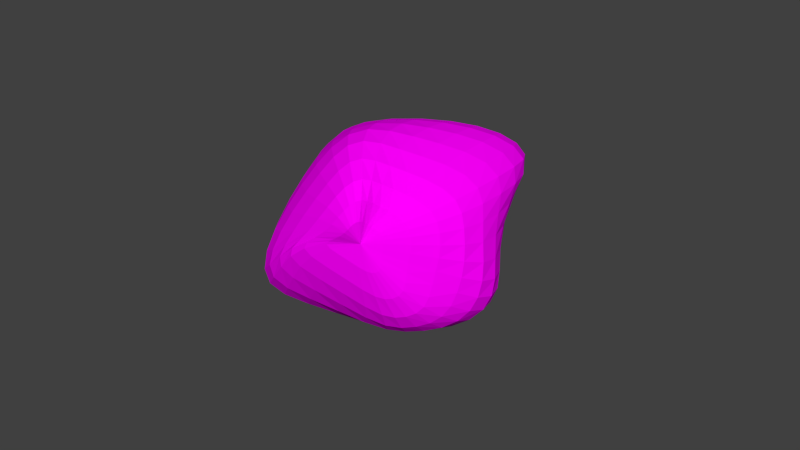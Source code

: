 # Source: rock_1.blend  (saved by Blender 2.66.1; exported with 4.5.12 LTS)
import bpy
from mathutils import Matrix  # noqa: F401  (used for matrix-valued properties, if any)

bpy.ops.wm.read_factory_settings(use_empty=True)
scene = bpy.context.scene
scene.name = 'Scene'

# ---- collections
col_collection_1 = bpy.data.collections.new('Collection 1'); scene.collection.children.link(col_collection_1)

# ---- images (referenced by path relative to the original .blend; pixels are not part of the script)
import os
ASSET_DIR = os.environ.get("B2B_ASSET_DIR", "")  # directory of the original .blend (textures are referenced by path, not embedded)
HERE = os.path.dirname(os.path.abspath(__file__))  # packed textures are extracted next to this script under _unpacked/

def load_image(name, relpath, width, height, colorspace="sRGB"):
    """Load a texture the original file referenced (path relative to the .blend, or extracted next to this script)."""
    p = next((c for c in (os.path.join(HERE, relpath), os.path.join(ASSET_DIR, relpath)) if relpath and os.path.exists(c)), "")
    if p:
        img = bpy.data.images.load(p, check_existing=True)
        img.name = name
    else:  # same state as the original file: an image datablock whose file is absent (Cycles renders it pink)
        img = bpy.data.images.new(name, width, height)
        img.source = "FILE"
        img.filepath = "//" + (relpath or name)
    img.colorspace_settings.name = colorspace
    return img
img_wallrock1_jpg = load_image('wallrock1.jpg', 'wallrock1.jpg', 1024, 1024, 'sRGB')

# ---- materials (node trees are filled in below, after node groups)
mat_material_001 = bpy.data.materials.new('Material.001')
mat_material_001.alpha_threshold = 0.0
mat_material_001.roughness = 0.5
mat_material_001.line_color = (0.0, 0.0, 0.0, 1.0)

# ---- material node trees
mat_material_001.use_nodes = True; mat_material_001.node_tree.nodes.clear()
_N = mat_material_001.node_tree.nodes; _L = mat_material_001.node_tree.links
n0 = _N.new('ShaderNodeOutputMaterial'); n0.name = 'Material Output'; n0.location = (300, 300)
n0.width = 120
n1 = _N.new('ShaderNodeBsdfDiffuse'); n1.name = 'Diffuse BSDF'; n1.location = (10, 300)
n2 = _N.new('ShaderNodeTexImage'); n2.name = 'Image Texture'; n2.location = (-190, 300)
n2.width = 150
n2.image = img_wallrock1_jpg
_L.new(n1.outputs[0], n0.inputs[0])
_L.new(n2.outputs[0], n1.inputs[0])
n0.is_active_output = True

# ---- world
world_world = bpy.data.worlds.new('World'); scene.world = world_world
world_world.color = (0.05088, 0.05088, 0.05088)
world_world.use_sun_shadow = False
world_world.sun_shadow_jitter_overblur = 0.0
world_world.cycles.sampling_method = 'MANUAL'
world_world.cycles.sample_map_resolution = 256

# ---- meshes
me_sphere = bpy.data.meshes.new('Sphere')
me_sphere.from_pydata([(-0.2174, 0.07964, 1.075), (-0.3712, 0.1433, 1.071), (-0.5232, 0.1589, 0.976), (-0.6768, 0.1344, 0.8101), (-0.8111, 0.09099, 0.6058), (-0.9026, 0.04233, 0.3854), (-0.9521, 0.001911, 0.1609), (-0.9813, -0.01502, -0.05843), (-1.001, -0.005313, -0.2659), (-0.9951, 0.01869, -0.4622), (-0.9463, 0.03799, -0.6555), (-0.8496, 0.039, -0.8475), (-0.7078, 0.02237, -1.023), (-0.5322, -0.0001302, -1.16), (-0.3454, -0.01697, -1.248), (-0.2155, 0.1089, 1.068), (-0.3694, 0.2026, 1.057), (-0.5253, 0.2508, 0.9553), (-0.6859, 0.2634, 0.786), (-0.8246, 0.2595, 0.584), (-0.9101, 0.2447, 0.3692), (-0.9423, 0.2265, 0.1484), (-0.9496, 0.2178, -0.07071), (-0.9485, 0.2198, -0.2767), (-0.9256, 0.2238, -0.4664), (-0.8634, 0.2177, -0.6434), (-0.7604, 0.1892, -0.8044), (-0.6233, 0.1382, -0.9441), (-0.465, 0.0786, -1.067), (-0.3076, 0.02316, -1.184), (-0.2065, 0.1298, 1.054), (-0.3513, 0.2479, 1.033), (-0.4982, 0.3246, 0.9288), (-0.6499, 0.3692, 0.7613), (-0.7783, 0.401, 0.563), (-0.8501, 0.4244, 0.3498), (-0.8635, 0.4419, 0.1251), (-0.8488, 0.456, -0.1003), (-0.8277, 0.459, -0.3089), (-0.791, 0.4465, -0.4955), (-0.724, 0.4152, -0.6619), (-0.6297, 0.3533, -0.7999), (-0.5157, 0.2607, -0.9104), (-0.3905, 0.1581, -1.018), (-0.2699, 0.06204, -1.148), (-0.1907, 0.1394, 1.03), (-0.3175, 0.2747, 0.9967), (-0.4426, 0.3767, 0.8924), (-0.5691, 0.4511, 0.732), (-0.6733, 0.5165, 0.5385), (-0.726, 0.5797, 0.3221), (-0.7248, 0.6391, 0.08704), (-0.6965, 0.6838, -0.1496), (-0.664, 0.6953, -0.3634), (-0.6221, 0.6719, -0.5489), (-0.5602, 0.6178, -0.7081), (-0.4853, 0.521, -0.829), (-0.4046, 0.3835, -0.9157), (-0.3188, 0.2351, -1.007), (-0.2357, 0.09856, -1.136), (-0.1689, 0.1423, 1.001), (-0.2708, 0.2912, 0.9529), (-0.3661, 0.419, 0.8495), (-0.459, 0.5254, 0.6972), (-0.5319, 0.6252, 0.5064), (-0.5636, 0.7257, 0.2836), (-0.5528, 0.8205, 0.03794), (-0.5206, 0.8891, -0.2069), (-0.4867, 0.907, -0.4237), (-0.4486, 0.8743, -0.6072), (-0.3997, 0.7988, -0.7592), (-0.3494, 0.6688, -0.8657), (-0.3029, 0.4903, -0.9339), (-0.254, 0.3015, -1.011), (-0.205, 0.1299, -1.135), (-0.1404, 0.1482, 0.9776), (-0.2112, 0.3139, 0.9167), (-0.2717, 0.4708, 0.8127), (-0.3282, 0.6119, 0.6628), (-0.3685, 0.7459, 0.4677), (-0.3795, 0.8766, 0.2344), (-0.3624, 0.9921, -0.01886), (-0.3329, 1.069, -0.2649), (-0.3052, 1.084, -0.4792), (-0.2782, 1.039, -0.6578), (-0.2489, 0.941, -0.8002), (-0.2264, 0.7806, -0.893), (-0.2116, 0.5695, -0.9478), (-0.1944, 0.3513, -1.016), (-0.1757, 0.1538, -1.136), (-0.105, 0.1615, 0.9642), (-0.1382, 0.3491, 0.8957), (-0.1598, 0.5365, 0.7893), (-0.1795, 0.7097, 0.6356), (-0.1899, 0.8716, 0.4299), (-0.1826, 1.021, 0.1838), (-0.1616, 1.143, -0.07472), (-0.1384, 1.214, -0.3174), (-0.1221, 1.219, -0.5261), (-0.1124, 1.158, -0.6976), (-0.109, 1.037, -0.8288), (-0.1171, 0.8504, -0.9095), (-0.1309, 0.6176, -0.956), (-0.1397, 0.3825, -1.02), (-0.1475, 0.1696, -1.137), (-0.06527, 0.1773, 0.9589), (-0.05744, 0.386, 0.8871), (-0.03906, 0.5979, 0.7787), (-0.02503, 0.792, 0.6208), (-0.01092, 0.9671, 0.4064), (0.009843, 1.122, 0.1512), (0.03243, 1.24, -0.1106), (0.04714, 1.302, -0.3512), (0.04774, 1.295, -0.5573), (0.0342, 1.22, -0.7243), (0.006812, 1.079, -0.8475), (-0.03204, 0.8745, -0.9213), (-0.06883, 0.6333, -0.9652), (-0.09541, 0.3947, -1.027), (-0.1232, 0.1769, -1.142), (-0.02572, 0.1869, 0.9575), (0.02169, 0.4075, 0.885), (0.07641, 0.6304, 0.7769), (0.1185, 0.8282, 0.6198), (0.1501, 0.9985, 0.4062), (0.1787, 1.145, 0.1513), (0.1998, 1.255, -0.1115), (0.2031, 1.311, -0.3563), (0.1828, 1.298, -0.5685), (0.1408, 1.213, -0.7394), (0.0819, 1.061, -0.8634), (0.01752, 0.854, -0.9396), (-0.03301, 0.6197, -0.9868), (-0.06731, 0.3898, -1.047), (-0.1064, 0.1763, -1.153), (0.01099, 0.1862, 0.9574), (0.09406, 0.4061, 0.8856), (0.1804, 0.625, 0.7805), (0.246, 0.8106, 0.6307), (0.2905, 0.9607, 0.429), (0.3211, 1.087, 0.1856), (0.3343, 1.184, -0.07436), (0.3201, 1.234, -0.3283), (0.2739, 1.22, -0.5564), (0.2026, 1.135, -0.7423), (0.1186, 0.9878, -0.879), (0.0395, 0.7949, -0.9676), (-0.01554, 0.5817, -1.024), (-0.05158, 0.3701, -1.081), (-0.09646, 0.1683, -1.174), (0.04459, 0.1756, 0.9576), (0.1602, 0.3842, 0.8871), (0.2769, 0.589, 0.7864), (0.3677, 0.7551, 0.6476), (0.427, 0.8789, 0.4647), (0.4567, 0.9761, 0.2416), (0.4547, 1.05, -0.008155), (0.4169, 1.089, -0.2678), (0.3443, 1.074, -0.5138), (0.2501, 0.9968, -0.7221), (0.1522, 0.8682, -0.8809), (0.06791, 0.704, -0.9901), (0.009512, 0.5217, -1.061), (-0.03317, 0.3352, -1.12), (-0.08727, 0.1522, -1.199), (0.0754, 0.1562, 0.9578), (0.2217, 0.345, 0.8883), (0.3701, 0.5311, 0.7912), (0.4933, 0.6799, 0.6622), (0.5767, 0.7836, 0.4973), (0.6103, 0.8541, 0.2969), (0.5927, 0.9001, 0.06514), (0.5328, 0.9189, -0.1889), (0.4411, 0.8975, -0.4443), (0.3344, 0.8305, -0.6734), (0.2306, 0.7262, -0.8574), (0.1406, 0.5948, -0.9901), (0.06868, 0.4454, -1.079), (0.004582, 0.2871, -1.146), (-0.07065, 0.1287, -1.218), (0.1046, 0.1287, 0.9579), (0.2797, 0.2902, 0.8888), (0.4588, 0.4537, 0.7937), (0.6174, 0.5896, 0.6703), (0.733, 0.6855, 0.5173), (0.7799, 0.7425, 0.3347), (0.7561, 0.7679, 0.1224), (0.6847, 0.7673, -0.1172), (0.5861, 0.7372, -0.3707), (0.4764, 0.6765, -0.6122), (0.3687, 0.5923, -0.8157), (0.2667, 0.4878, -0.966), (0.1687, 0.3657, -1.068), (0.06898, 0.2339, -1.146), (-0.04097, 0.102, -1.221), (0.1364, 0.09626, 0.9579), (0.3396, 0.2249, 0.889), (0.5432, 0.3609, 0.7944), (0.7284, 0.4832, 0.6733), (0.8719, 0.5781, 0.5258), (0.9371, 0.6356, 0.353), (0.9192, 0.6566, 0.1544), (0.8508, 0.649, -0.07147), (0.7575, 0.6149, -0.318), (0.6516, 0.5577, -0.563), (0.5404, 0.4858, -0.775), (0.4222, 0.3985, -0.9305), (0.293, 0.295, -1.035), (0.1525, 0.1842, -1.118), (2.562e-05, 0.07639, -1.205), (0.1751, 0.06405, 0.9579), (0.4084, 0.1591, 0.889), (0.6285, 0.2641, 0.7946), (0.8233, 0.3668, 0.674), (0.9786, 0.4564, 0.5281), (1.057, 0.5172, 0.3584), (1.051, 0.5449, 0.1647), (0.9959, 0.5446, -0.05524), (0.916, 0.5159, -0.2973), (0.8174, 0.4637, -0.5409), (0.7032, 0.3994, -0.7514), (0.5689, 0.3221, -0.9012), (0.4111, 0.231, -0.9983), (0.234, 0.1374, -1.082), (0.04154, 0.05175, -1.183), (0.2155, 0.03382, 0.9579), (0.4782, 0.09678, 0.889), (0.7077, 0.1693, 0.7946), (0.8969, 0.2449, 0.674), (1.046, 0.3179, 0.5278), (1.126, 0.3736, 0.3573), (1.13, 0.4075, 0.1614), (1.091, 0.4211, -0.06132), (1.027, 0.4063, -0.3049), (0.9364, 0.3637, -0.5469), (0.8189, 0.3071, -0.7528), (0.6702, 0.2387, -0.8956), (0.4897, 0.1599, -0.9865), (0.2866, 0.08486, -1.069), (0.06798, 0.02385, -1.174), (0.2447, 0.003378, 0.9579), (0.5276, 0.03465, 0.889), (0.7593, 0.07391, 0.7946), (0.9349, 0.1173, 0.6738), (1.068, 0.1639, 0.527), (1.141, 0.2039, 0.3546), (1.151, 0.237, 0.1549), (1.125, 0.263, -0.0731), (1.075, 0.2645, -0.3207), (0.9903, 0.2356, -0.5644), (0.8694, 0.1908, -0.7724), (0.7084, 0.1351, -0.921), (0.5113, 0.07309, -1.02), (0.2946, 0.02139, -1.104), (0.06924, -0.009758, -1.198), (0.2557, -0.02869, 0.9579), (0.5448, -0.02992, 0.889), (0.7715, -0.02442, 0.7946), (0.9304, -0.0153, 0.6738), (1.044, 0.0001947, 0.527), (1.106, 0.01863, 0.3547), (1.116, 0.0442, 0.1553), (1.1, 0.07559, -0.07205), (1.058, 0.08946, -0.32), (0.9789, 0.07569, -0.5691), (0.8568, 0.04833, -0.7928), (0.6876, 0.01246, -0.9686), (0.4798, -0.02683, -1.096), (0.2596, -0.05065, -1.19), (0.04568, -0.04784, -1.256), (0.2507, -0.06141, 0.9579), (0.534, -0.09531, 0.889), (0.7505, -0.1233, 0.7946), (0.8918, -0.1486, 0.674), (0.9843, -0.1651, 0.5279), (1.031, -0.17, 0.3579), (1.038, -0.1563, 0.1638), (1.024, -0.1268, -0.05574), (0.9871, -0.1062, -0.2983), (0.9137, -0.1042, -0.553), (0.796, -0.1086, -0.7995), (0.6266, -0.1182, -1.014), (0.4159, -0.1301, -1.182), (0.2003, -0.124, -1.292), (0.008311, -0.08647, -1.328), (0.2324, -0.09332, 0.9579), (0.5005, -0.1585, 0.889), (0.7044, -0.2177, 0.7946), (0.8303, -0.2752, 0.6742), (0.9024, -0.3224, 0.5288), (0.9312, -0.3517, 0.3611), (0.9273, -0.3541, 0.173), (0.9091, -0.3324, -0.03694), (0.8741, -0.3079, -0.2708), (0.8092, -0.2885, -0.5257), (0.7036, -0.2657, -0.786), (0.545, -0.2449, -1.027), (0.3429, -0.2267, -1.229), (0.1392, -0.1907, -1.359), (-0.02844, -0.1212, -1.378), (0.1965, -0.1249, 0.9579), (0.4359, -0.2199, 0.889), (0.6222, -0.307, 0.7946), (0.7357, -0.3923, 0.6741), (0.793, -0.4682, 0.5289), (0.8057, -0.5243, 0.3623), (0.7884, -0.5492, 0.1777), (0.7612, -0.5404, -0.02499), (0.7254, -0.5121, -0.2496), (0.6703, -0.4718, -0.4973), (0.5825, -0.4185, -0.7568), (0.445, -0.3642, -1.007), (0.2642, -0.3137, -1.227), (0.08179, -0.2481, -1.376), (-0.06018, -0.1502, -1.397), (0.1338, -0.1599, 0.9579), (0.3218, -0.286, 0.889), (0.4771, -0.3997, 0.7944), (0.5769, -0.5105, 0.6737), (0.6272, -0.6141, 0.5281), (0.6346, -0.6997, 0.3615), (0.6121, -0.751, 0.1782), (0.5802, -0.7558, -0.01981), (0.5451, -0.7194, -0.2355), (0.4996, -0.6532, -0.472), (0.4296, -0.5665, -0.7231), (0.3178, -0.4768, -0.9737), (0.1682, -0.3921, -1.205), (0.01776, -0.297, -1.37), (-0.0926, -0.1737, -1.399), (-0.1578, -0.02128, -1.284), (0.0442, -0.202, 0.9579), (0.1588, -0.3637, 0.8889), (0.2693, -0.5058, 0.7941), (0.3528, -0.643, 0.6727), (0.4047, -0.775, 0.5261), (0.4212, -0.8889, 0.3588), (0.4079, -0.9618, 0.1761), (0.3816, -0.9715, -0.01833), (0.3512, -0.918, -0.2257), (0.3137, -0.8203, -0.4509), (0.2574, -0.6987, -0.6941), (0.1695, -0.5746, -0.9464), (0.05449, -0.4579, -1.187), (-0.057, -0.3361, -1.363), (-0.1293, -0.1919, -1.398), (-0.05673, -0.2492, 0.9582), (-0.02272, -0.449, 0.8891), (0.04051, -0.6203, 0.7937), (0.1094, -0.785, 0.6711), (0.1683, -0.9447, 0.5233), (0.2011, -1.08, 0.3551), (0.2045, -1.162, 0.1728), (0.1897, -1.165, -0.01872), (0.1668, -1.087, -0.2195), (0.136, -0.9554, -0.4358), (0.08988, -0.7994, -0.6737), (0.02165, -0.6447, -0.9293), (-0.06169, -0.5024, -1.179), (-0.1346, -0.3615, -1.362), (-0.1676, -0.2033, -1.399), (-0.1449, -0.2866, 0.9595), (-0.1797, -0.5156, 0.8908), (-0.1561, -0.7102, 0.7946), (-0.101, -0.8995, 0.6703), (-0.03962, -1.083, 0.5207), (0.003061, -1.232, 0.3516), (0.01783, -1.313, 0.1698), (0.01283, -1.305, -0.01979), (-0.002192, -1.208, -0.2164), (-0.02564, -1.05, -0.4268), (-0.06199, -0.8638, -0.6605), (-0.113, -0.6832, -0.9174), (-0.1691, -0.5231, -1.173), (-0.2079, -0.3716, -1.36), (-0.2043, -0.2075, -1.399), (-0.1974, -0.2914, 0.9646), (-0.2752, -0.5251, 0.8982), (-0.2818, -0.729, 0.8008), (-0.2471, -0.9364, 0.6731), (-0.2001, -1.14, 0.5205), (-0.1659, -1.298, 0.35), (-0.1534, -1.376, 0.1681), (-0.1556, -1.362, -0.02045), (-0.1645, -1.262, -0.2148), (-0.1795, -1.093, -0.4208), (-0.2039, -0.8887, -0.6492), (-0.237, -0.6911, -0.9039), (-0.268, -0.5215, -1.161), (-0.2761, -0.3675, -1.354), (-0.2389, -0.2047, -1.397), (-0.2099, -0.254, 0.9777), (-0.3056, -0.463, 0.9179), (-0.3378, -0.6615, 0.819), (-0.3349, -0.8801, 0.685), (-0.3207, -1.098, 0.5261), (-0.3128, -1.257, 0.3519), (-0.3153, -1.328, 0.1687), (-0.3221, -1.312, -0.01992), (-0.3284, -1.219, -0.213), (-0.3355, -1.058, -0.4149), (-0.3465, -0.8566, -0.6367), (-0.3597, -0.661, -0.8863), (-0.3647, -0.4958, -1.145), (-0.3423, -0.349, -1.342), (-0.2724, -0.1951, -1.391), (-0.2011, -0.1869, 1.001), (-0.3035, -0.3513, 0.9545), (-0.3616, -0.5335, 0.8546), (-0.3974, -0.7533, 0.7111), (-0.4236, -0.9721, 0.5414), (-0.4479, -1.121, 0.3594), (-0.4702, -1.173, 0.1718), (-0.4863, -1.15, -0.01903), (-0.4951, -1.067, -0.2125), (-0.4984, -0.9291, -0.4119), (-0.4977, -0.7557, -0.6284), (-0.4904, -0.5868, -0.8737), (-0.4672, -0.4438, -1.132), (-0.4113, -0.3155, -1.334), (-0.3065, -0.1785, -1.387), (-0.1936, -0.1127, 1.031), (-0.3042, -0.2248, 1.002), (-0.3884, -0.3794, 0.9033), (-0.4602, -0.5833, 0.7505), (-0.522, -0.7851, 0.5675), (-0.5737, -0.9127, 0.3731), (-0.6139, -0.9459, 0.1761), (-0.6415, -0.9151, -0.02087), (-0.6581, -0.8434, -0.2179), (-0.6638, -0.7352, -0.4187), (-0.6557, -0.6041, -0.635), (-0.6292, -0.4776, -0.8803), (-0.5762, -0.3693, -1.139), (-0.4834, -0.2684, -1.337), (-0.3413, -0.1553, -1.388), (-0.1961, -0.04761, 1.057), (-0.319, -0.1075, 1.044), (-0.4265, -0.2218, 0.9506), (-0.5263, -0.3889, 0.793), (-0.614, -0.5579, 0.5987), (-0.6849, -0.6654, 0.3897), (-0.7382, -0.6935, 0.1791), (-0.7765, -0.6684, -0.02801), (-0.8031, -0.6118, -0.2314), (-0.8144, -0.5312, -0.4365), (-0.8015, -0.4392, -0.6568), (-0.7578, -0.3543, -0.9048), (-0.6757, -0.2823, -1.159), (-0.5469, -0.2118, -1.347), (-0.3704, -0.1271, -1.389), (-0.03633, -0.003982, 0.998), (-0.2047, 0.004224, 1.073), (-0.3409, -0.007626, 1.071), (-0.4669, -0.07419, 0.9817), (-0.5877, -0.1914, 0.8228), (-0.6942, -0.3192, 0.6215), (-0.7775, -0.4114, 0.4009), (-0.8375, -0.4496, 0.1776), (-0.882, -0.4433, -0.03922), (-0.9151, -0.4047, -0.2482), (-0.9288, -0.345, -0.4558), (-0.9092, -0.2814, -0.6769), (-0.8483, -0.2287, -0.921), (-0.7404, -0.1882, -1.162), (-0.5828, -0.148, -1.333), (-0.3839, -0.09431, -1.372), (-0.2131, 0.04528, 1.078), (-0.3602, 0.07442, 1.078), (-0.501, 0.05247, 0.9885), (-0.6395, -0.01511, 0.8273), (-0.7613, -0.1002, 0.623), (-0.8515, -0.1749, 0.3986), (-0.9108, -0.2215, 0.1707), (-0.9531, -0.2326, -0.05018), (-0.9846, -0.2102, -0.2601), (-0.9928, -0.1678, -0.4643), (-0.9606, -0.1259, -0.6755), (-0.8808, -0.09913, -0.8997), (-0.7514, -0.08665, -1.113), (-0.5769, -0.07675, -1.266), (-0.3745, -0.05705, -1.322)], [], [(14, 13, 28, 29), (9, 8, 23, 24), (4, 3, 18, 19), (10, 9, 24, 25), (5, 4, 19, 20), (11, 10, 25, 26), (6, 5, 20, 21), (1, 0, 15, 16), (12, 11, 26, 27), (7, 6, 21, 22), (2, 1, 16, 17), (13, 12, 27, 28), (8, 7, 22, 23), (3, 2, 17, 18), (29, 28, 43, 44), (24, 23, 38, 39), (19, 18, 33, 34), (25, 24, 39, 40), (20, 19, 34, 35), (26, 25, 40, 41), (21, 20, 35, 36), (16, 15, 30, 31), (27, 26, 41, 42), (22, 21, 36, 37), (17, 16, 31, 32), (28, 27, 42, 43), (23, 22, 37, 38), (18, 17, 32, 33), (32, 31, 46, 47), (43, 42, 57, 58), (38, 37, 52, 53), (33, 32, 47, 48), (44, 43, 58, 59), (39, 38, 53, 54), (34, 33, 48, 49), (40, 39, 54, 55), (35, 34, 49, 50), (41, 40, 55, 56), (36, 35, 50, 51), (31, 30, 45, 46), (42, 41, 56, 57), (37, 36, 51, 52), (51, 50, 65, 66), (46, 45, 60, 61), (57, 56, 71, 72), (52, 51, 66, 67), (47, 46, 61, 62), (58, 57, 72, 73), (53, 52, 67, 68), (48, 47, 62, 63), (59, 58, 73, 74), (54, 53, 68, 69), (49, 48, 63, 64), (55, 54, 69, 70), (50, 49, 64, 65), (56, 55, 70, 71), (70, 69, 84, 85), (65, 64, 79, 80), (71, 70, 85, 86), (66, 65, 80, 81), (61, 60, 75, 76), (72, 71, 86, 87), (67, 66, 81, 82), (62, 61, 76, 77), (73, 72, 87, 88), (68, 67, 82, 83), (63, 62, 77, 78), (74, 73, 88, 89), (69, 68, 83, 84), (64, 63, 78, 79), (89, 88, 103, 104), (84, 83, 98, 99), (79, 78, 93, 94), (85, 84, 99, 100), (80, 79, 94, 95), (86, 85, 100, 101), (81, 80, 95, 96), (76, 75, 90, 91), (87, 86, 101, 102), (82, 81, 96, 97), (77, 76, 91, 92), (88, 87, 102, 103), (83, 82, 97, 98), (78, 77, 92, 93), (103, 102, 117, 118), (98, 97, 112, 113), (93, 92, 107, 108), (104, 103, 118, 119), (99, 98, 113, 114), (94, 93, 108, 109), (100, 99, 114, 115), (95, 94, 109, 110), (101, 100, 115, 116), (96, 95, 110, 111), (91, 90, 105, 106), (102, 101, 116, 117), (97, 96, 111, 112), (92, 91, 106, 107), (106, 105, 120, 121), (117, 116, 131, 132), (112, 111, 126, 127), (107, 106, 121, 122), (118, 117, 132, 133), (113, 112, 127, 128), (108, 107, 122, 123), (119, 118, 133, 134), (114, 113, 128, 129), (109, 108, 123, 124), (115, 114, 129, 130), (110, 109, 124, 125), (116, 115, 130, 131), (111, 110, 125, 126), (125, 124, 139, 140), (131, 130, 145, 146), (126, 125, 140, 141), (121, 120, 135, 136), (132, 131, 146, 147), (127, 126, 141, 142), (122, 121, 136, 137), (133, 132, 147, 148), (128, 127, 142, 143), (123, 122, 137, 138), (134, 133, 148, 149), (129, 128, 143, 144), (124, 123, 138, 139), (130, 129, 144, 145), (144, 143, 158, 159), (139, 138, 153, 154), (145, 144, 159, 160), (140, 139, 154, 155), (146, 145, 160, 161), (141, 140, 155, 156), (136, 135, 150, 151), (147, 146, 161, 162), (142, 141, 156, 157), (137, 136, 151, 152), (148, 147, 162, 163), (143, 142, 157, 158), (138, 137, 152, 153), (149, 148, 163, 164), (163, 162, 177, 178), (158, 157, 172, 173), (153, 152, 167, 168), (164, 163, 178, 179), (159, 158, 173, 174), (154, 153, 168, 169), (160, 159, 174, 175), (155, 154, 169, 170), (161, 160, 175, 176), (156, 155, 170, 171), (151, 150, 165, 166), (162, 161, 176, 177), (157, 156, 171, 172), (152, 151, 166, 167), (166, 165, 180, 181), (177, 176, 191, 192), (172, 171, 186, 187), (167, 166, 181, 182), (178, 177, 192, 193), (173, 172, 187, 188), (168, 167, 182, 183), (179, 178, 193, 194), (174, 173, 188, 189), (169, 168, 183, 184), (175, 174, 189, 190), (170, 169, 184, 185), (176, 175, 190, 191), (171, 170, 185, 186), (185, 184, 199, 200), (191, 190, 205, 206), (186, 185, 200, 201), (181, 180, 195, 196), (192, 191, 206, 207), (187, 186, 201, 202), (182, 181, 196, 197), (193, 192, 207, 208), (188, 187, 202, 203), (183, 182, 197, 198), (194, 193, 208, 209), (189, 188, 203, 204), (184, 183, 198, 199), (190, 189, 204, 205), (204, 203, 218, 219), (199, 198, 213, 214), (205, 204, 219, 220), (200, 199, 214, 215), (206, 205, 220, 221), (201, 200, 215, 216), (196, 195, 210, 211), (207, 206, 221, 222), (202, 201, 216, 217), (197, 196, 211, 212), (208, 207, 222, 223), (203, 202, 217, 218), (198, 197, 212, 213), (209, 208, 223, 224), (223, 222, 237, 238), (218, 217, 232, 233), (213, 212, 227, 228), (224, 223, 238, 239), (219, 218, 233, 234), (214, 213, 228, 229), (220, 219, 234, 235), (215, 214, 229, 230), (221, 220, 235, 236), (216, 215, 230, 231), (211, 210, 225, 226), (222, 221, 236, 237), (217, 216, 231, 232), (212, 211, 226, 227), (237, 236, 251, 252), (232, 231, 246, 247), (227, 226, 241, 242), (238, 237, 252, 253), (233, 232, 247, 248), (228, 227, 242, 243), (239, 238, 253, 254), (234, 233, 248, 249), (229, 228, 243, 244), (235, 234, 249, 250), (230, 229, 244, 245), (236, 235, 250, 251), (231, 230, 245, 246), (226, 225, 240, 241), (251, 250, 265, 266), (246, 245, 260, 261), (241, 240, 255, 256), (252, 251, 266, 267), (247, 246, 261, 262), (242, 241, 256, 257), (253, 252, 267, 268), (248, 247, 262, 263), (243, 242, 257, 258), (254, 253, 268, 269), (249, 248, 263, 264), (244, 243, 258, 259), (250, 249, 264, 265), (245, 244, 259, 260), (259, 258, 273, 274), (265, 264, 279, 280), (260, 259, 274, 275), (266, 265, 280, 281), (261, 260, 275, 276), (256, 255, 270, 271), (267, 266, 281, 282), (262, 261, 276, 277), (257, 256, 271, 272), (268, 267, 282, 283), (263, 262, 277, 278), (258, 257, 272, 273), (269, 268, 283, 284), (264, 263, 278, 279), (278, 277, 292, 293), (273, 272, 287, 288), (284, 283, 298, 299), (279, 278, 293, 294), (274, 273, 288, 289), (280, 279, 294, 295), (275, 274, 289, 290), (281, 280, 295, 296), (276, 275, 290, 291), (271, 270, 285, 286), (282, 281, 296, 297), (277, 276, 291, 292), (272, 271, 286, 287), (283, 282, 297, 298), (297, 296, 311, 312), (292, 291, 306, 307), (287, 286, 301, 302), (298, 297, 312, 313), (293, 292, 307, 308), (288, 287, 302, 303), (299, 298, 313, 314), (294, 293, 308, 309), (289, 288, 303, 304), (295, 294, 309, 310), (290, 289, 304, 305), (296, 295, 310, 311), (291, 290, 305, 306), (286, 285, 300, 301), (311, 310, 325, 326), (306, 305, 320, 321), (301, 300, 315, 316), (312, 311, 326, 327), (307, 306, 321, 322), (302, 301, 316, 317), (313, 312, 327, 328), (308, 307, 322, 323), (303, 302, 317, 318), (314, 313, 328, 329), (309, 308, 323, 324), (304, 303, 318, 319), (310, 309, 324, 325), (305, 304, 319, 320), (319, 318, 334, 335), (325, 324, 340, 341), (320, 319, 335, 336), (326, 325, 341, 342), (321, 320, 336, 337), (316, 315, 331, 332), (327, 326, 342, 343), (322, 321, 337, 338), (317, 316, 332, 333), (328, 327, 343, 344), (323, 322, 338, 339), (318, 317, 333, 334), (329, 328, 344, 345), (324, 323, 339, 340), (339, 338, 353, 354), (334, 333, 348, 349), (345, 344, 359, 360), (340, 339, 354, 355), (335, 334, 349, 350), (341, 340, 355, 356), (336, 335, 350, 351), (342, 341, 356, 357), (337, 336, 351, 352), (332, 331, 346, 347), (343, 342, 357, 358), (338, 337, 352, 353), (333, 332, 347, 348), (344, 343, 358, 359), (358, 357, 372, 373), (353, 352, 367, 368), (348, 347, 362, 363), (359, 358, 373, 374), (354, 353, 368, 369), (349, 348, 363, 364), (360, 359, 374, 375), (355, 354, 369, 370), (350, 349, 364, 365), (356, 355, 370, 371), (351, 350, 365, 366), (357, 356, 371, 372), (352, 351, 366, 367), (347, 346, 361, 362), (372, 371, 386, 387), (367, 366, 381, 382), (362, 361, 376, 377), (373, 372, 387, 388), (368, 367, 382, 383), (363, 362, 377, 378), (374, 373, 388, 389), (369, 368, 383, 384), (364, 363, 378, 379), (375, 374, 389, 390), (370, 369, 384, 385), (365, 364, 379, 380), (371, 370, 385, 386), (366, 365, 380, 381), (386, 385, 400, 401), (381, 380, 395, 396), (387, 386, 401, 402), (382, 381, 396, 397), (377, 376, 391, 392), (388, 387, 402, 403), (383, 382, 397, 398), (378, 377, 392, 393), (389, 388, 403, 404), (384, 383, 398, 399), (379, 378, 393, 394), (390, 389, 404, 405), (385, 384, 399, 400), (380, 379, 394, 395), (394, 393, 408, 409), (405, 404, 419, 420), (400, 399, 414, 415), (395, 394, 409, 410), (401, 400, 415, 416), (396, 395, 410, 411), (402, 401, 416, 417), (397, 396, 411, 412), (392, 391, 406, 407), (403, 402, 417, 418), (398, 397, 412, 413), (393, 392, 407, 408), (404, 403, 418, 419), (399, 398, 413, 414), (413, 412, 427, 428), (408, 407, 422, 423), (419, 418, 433, 434), (414, 413, 428, 429), (409, 408, 423, 424), (420, 419, 434, 435), (415, 414, 429, 430), (410, 409, 424, 425), (416, 415, 430, 431), (411, 410, 425, 426), (417, 416, 431, 432), (412, 411, 426, 427), (407, 406, 421, 422), (418, 417, 432, 433), (432, 431, 446, 447), (427, 426, 441, 442), (422, 421, 436, 437), (433, 432, 447, 448), (428, 427, 442, 443), (423, 422, 437, 438), (434, 433, 448, 449), (429, 428, 443, 444), (424, 423, 438, 439), (435, 434, 449, 450), (430, 429, 444, 445), (425, 424, 439, 440), (431, 430, 445, 446), (426, 425, 440, 441), (446, 445, 461, 462), (441, 440, 456, 457), (447, 446, 462, 463), (442, 441, 457, 458), (437, 436, 452, 453), (448, 447, 463, 464), (443, 442, 458, 459), (438, 437, 453, 454), (449, 448, 464, 465), (444, 443, 459, 460), (439, 438, 454, 455), (450, 449, 465, 466), (445, 444, 460, 461), (440, 439, 455, 456), (455, 454, 469, 470), (466, 465, 480, 481), (461, 460, 475, 476), (456, 455, 470, 471), (462, 461, 476, 477), (457, 456, 471, 472), (463, 462, 477, 478), (458, 457, 472, 473), (453, 452, 467, 468), (464, 463, 478, 479), (459, 458, 473, 474), (454, 453, 468, 469), (465, 464, 479, 480), (460, 459, 474, 475), (330, 14, 29), (0, 451, 15), (330, 29, 44), (15, 451, 30), (330, 44, 59), (30, 451, 45), (330, 59, 74), (45, 451, 60), (60, 451, 75), (330, 74, 89), (330, 89, 104), (75, 451, 90), (330, 104, 119), (90, 451, 105), (330, 119, 134), (105, 451, 120), (120, 451, 135), (330, 134, 149), (330, 149, 164), (135, 451, 150), (330, 164, 179), (150, 451, 165), (330, 179, 194), (165, 451, 180), (180, 451, 195), (330, 194, 209), (330, 209, 224), (195, 451, 210), (330, 224, 239), (210, 451, 225), (330, 239, 254), (225, 451, 240), (240, 451, 255), (330, 254, 269), (330, 269, 284), (255, 451, 270), (330, 284, 299), (270, 451, 285), (330, 299, 314), (285, 451, 300), (300, 451, 315), (330, 314, 329), (330, 329, 345), (315, 451, 331), (330, 345, 360), (331, 451, 346), (330, 360, 375), (346, 451, 361), (330, 375, 390), (361, 451, 376), (330, 390, 405), (376, 451, 391), (330, 405, 420), (391, 451, 406), (330, 420, 435), (406, 451, 421), (330, 435, 450), (421, 451, 436), (330, 450, 466), (436, 451, 452), (330, 466, 481), (452, 451, 467), (474, 473, 6, 7), (469, 468, 1, 2), (480, 479, 12, 13), (475, 474, 7, 8), (470, 469, 2, 3), (481, 480, 13, 14), (476, 475, 8, 9), (471, 470, 3, 4), (330, 481, 14), (477, 476, 9, 10), (472, 471, 4, 5), (467, 451, 0), (478, 477, 10, 11), (473, 472, 5, 6), (468, 467, 0, 1), (479, 478, 11, 12)])
_uv = me_sphere.uv_layers.new(name='UVMap')
_uv.uv.foreach_set('vector', [0.245, 0.5866, 0.264, 0.6087, 0.2585, 0.6268, 0.2415, 0.5941, 0.3592, 0.6577, 0.384, 0.6496, 0.3825, 0.7212, 0.3533, 0.7195, 0.5064, 0.6029, 0.5359, 0.5813, 0.5407, 0.6185, 0.5127, 0.6529, 0.3347, 0.6589, 0.3592, 0.6577, 0.3533, 0.7195, 0.3263, 0.71, 0.4748, 0.6183, 0.5064, 0.6029, 0.5127, 0.6529, 0.4827, 0.68, 0.3098, 0.6497, 0.3347, 0.6589, 0.3263, 0.71, 0.3013, 0.6902, 0.4426, 0.6291, 0.4748, 0.6183, 0.4827, 0.68, 0.4503, 0.7008, 0.5765, 0.5282, 0.5883, 0.4937, 0.5899, 0.5013, 0.5793, 0.5436, 0.2858, 0.6313, 0.3098, 0.6497, 0.3013, 0.6902, 0.2787, 0.6609, 0.4116, 0.6391, 0.4426, 0.6291, 0.4503, 0.7008, 0.4155, 0.7153, 0.5598, 0.5561, 0.5765, 0.5282, 0.5793, 0.5436, 0.5637, 0.5812, 0.264, 0.6087, 0.2858, 0.6313, 0.2787, 0.6609, 0.2585, 0.6268, 0.384, 0.6496, 0.4116, 0.6391, 0.4155, 0.7153, 0.3825, 0.7212, 0.5359, 0.5813, 0.5598, 0.5561, 0.5637, 0.5812, 0.5407, 0.6185, 0.2415, 0.5941, 0.2585, 0.6268, 0.249, 0.6444, 0.2369, 0.601, 0.3533, 0.7195, 0.3825, 0.7212, 0.3716, 0.8049, 0.3337, 0.7911, 0.5127, 0.6529, 0.5407, 0.6185, 0.5489, 0.6466, 0.5236, 0.6923, 0.3263, 0.71, 0.3533, 0.7195, 0.3337, 0.7911, 0.3035, 0.7669, 0.4827, 0.68, 0.5127, 0.6529, 0.5236, 0.6923, 0.4955, 0.7342, 0.3013, 0.6902, 0.3263, 0.71, 0.3035, 0.7669, 0.2807, 0.7332, 0.4503, 0.7008, 0.4827, 0.68, 0.4955, 0.7342, 0.4615, 0.773, 0.5793, 0.5436, 0.5899, 0.5013, 0.5917, 0.5064, 0.5829, 0.5548, 0.2787, 0.6609, 0.3013, 0.6902, 0.2807, 0.7332, 0.2635, 0.691, 0.4155, 0.7153, 0.4503, 0.7008, 0.4615, 0.773, 0.4176, 0.8006, 0.5637, 0.5812, 0.5793, 0.5436, 0.5829, 0.5548, 0.5694, 0.6, 0.2585, 0.6268, 0.2787, 0.6609, 0.2635, 0.691, 0.249, 0.6444, 0.3825, 0.7212, 0.4155, 0.7153, 0.4176, 0.8006, 0.3716, 0.8049, 0.5407, 0.6185, 0.5637, 0.5812, 0.5694, 0.6, 0.5489, 0.6466, 0.5694, 0.6, 0.5829, 0.5548, 0.587, 0.5615, 0.5769, 0.6128, 0.249, 0.6444, 0.2635, 0.691, 0.2426, 0.7154, 0.2372, 0.6591, 0.3716, 0.8049, 0.4176, 0.8006, 0.4139, 0.8912, 0.3352, 0.8869, 0.5489, 0.6466, 0.5694, 0.6, 0.5769, 0.6128, 0.5612, 0.6673, 0.2369, 0.601, 0.249, 0.6444, 0.2372, 0.6591, 0.232, 0.607, 0.3337, 0.7911, 0.3716, 0.8049, 0.3352, 0.8869, 0.2884, 0.8537, 0.5236, 0.6923, 0.5489, 0.6466, 0.5612, 0.6673, 0.541, 0.7252, 0.3035, 0.7669, 0.3337, 0.7911, 0.2884, 0.8537, 0.2628, 0.8126, 0.4955, 0.7342, 0.5236, 0.6923, 0.541, 0.7252, 0.5168, 0.7859, 0.2807, 0.7332, 0.3035, 0.7669, 0.2628, 0.8126, 0.2494, 0.767, 0.4615, 0.773, 0.4955, 0.7342, 0.5168, 0.7859, 0.4809, 0.8482, 0.5829, 0.5548, 0.5917, 0.5064, 0.5935, 0.5083, 0.587, 0.5615, 0.2635, 0.691, 0.2807, 0.7332, 0.2494, 0.767, 0.2426, 0.7154, 0.4176, 0.8006, 0.4615, 0.773, 0.4809, 0.8482, 0.4139, 0.8912, 0.4809, 0.8482, 0.5168, 0.7859, 0.5543, 0.8355, 0.5311, 0.9186, 0.587, 0.5615, 0.5935, 0.5083, 0.5957, 0.508, 0.5921, 0.5651, 0.2426, 0.7154, 0.2494, 0.767, 0.2168, 0.7832, 0.2218, 0.73, 0.4139, 0.8912, 0.4809, 0.8482, 0.5311, 0.9186, 0.3708, 0.9735, 0.5769, 0.6128, 0.587, 0.5615, 0.5921, 0.5651, 0.587, 0.6227, 0.2372, 0.6591, 0.2426, 0.7154, 0.2218, 0.73, 0.2258, 0.6694, 0.3352, 0.8869, 0.4139, 0.8912, 0.3708, 0.9735, 0.2358, 0.9296, 0.5612, 0.6673, 0.5769, 0.6128, 0.587, 0.6227, 0.5783, 0.6852, 0.232, 0.607, 0.2372, 0.6591, 0.2258, 0.6694, 0.2274, 0.6116, 0.2884, 0.8537, 0.3352, 0.8869, 0.2358, 0.9296, 0.2198, 0.8788, 0.541, 0.7252, 0.5612, 0.6673, 0.5783, 0.6852, 0.5671, 0.756, 0.2628, 0.8126, 0.2884, 0.8537, 0.2198, 0.8788, 0.2154, 0.8309, 0.5168, 0.7859, 0.541, 0.7252, 0.5671, 0.756, 0.5543, 0.8355, 0.2494, 0.767, 0.2628, 0.8126, 0.2154, 0.8309, 0.2168, 0.7832, 0.2154, 0.8309, 0.2198, 0.8788, 0.1616, 0.8683, 0.1765, 0.8275, 0.5543, 0.8355, 0.5671, 0.756, 0.605, 0.7818, 0.619, 0.8676, 0.2168, 0.7832, 0.2154, 0.8309, 0.1765, 0.8275, 0.19, 0.7855, 0.5311, 0.9186, 0.5543, 0.8355, 0.619, 0.8676, 0.6781, 0.9415, 0.5921, 0.5651, 0.5957, 0.508, 0.599, 0.5073, 0.5998, 0.5681, 0.2218, 0.73, 0.2168, 0.7832, 0.19, 0.7855, 0.204, 0.7356, 1.159, 0.9735, 0.5311, 0.9186, 0.6781, 0.9415, 0.8545, 0.9505, 0.587, 0.6227, 0.5921, 0.5651, 0.5998, 0.5681, 0.6011, 0.6319, 0.2258, 0.6694, 0.2218, 0.73, 0.204, 0.7356, 0.2156, 0.6748, 1.024, 0.9296, 1.159, 0.9735, 0.8545, 0.9505, 0.9247, 0.9098, 0.5783, 0.6852, 0.587, 0.6227, 0.6011, 0.6319, 0.6019, 0.7019, 0.2274, 0.6116, 0.2258, 0.6694, 0.2156, 0.6748, 0.2232, 0.6143, 0.2198, 0.8788, 0.2358, 0.9296, 0.1363, 0.9098, 0.1616, 0.8683, 0.5671, 0.756, 0.5783, 0.6852, 0.6019, 0.7019, 0.605, 0.7818, 0.2232, 0.6143, 0.2156, 0.6748, 0.2072, 0.6755, 0.2194, 0.615, 0.95, 0.8683, 0.9247, 0.9098, 0.8857, 0.8707, 0.9159, 0.8436, 0.605, 0.7818, 0.6019, 0.7019, 0.6309, 0.7111, 0.6503, 0.789, 0.1765, 0.8275, 0.1616, 0.8683, 0.1275, 0.8436, 0.1501, 0.8135, 0.619, 0.8676, 0.605, 0.7818, 0.6503, 0.789, 0.6906, 0.8595, 0.19, 0.7855, 0.1765, 0.8275, 0.1501, 0.8135, 0.1704, 0.7792, 0.6781, 0.9415, 0.619, 0.8676, 0.6906, 0.8595, 0.7637, 0.8966, 0.5998, 0.5681, 0.599, 0.5073, 0.6037, 0.5071, 0.6104, 0.5708, 0.204, 0.7356, 0.19, 0.7855, 0.1704, 0.7792, 0.1903, 0.7342, 0.8545, 0.9505, 0.6781, 0.9415, 0.7637, 0.8966, 0.8384, 0.8926, 0.6011, 0.6319, 0.5998, 0.5681, 0.6104, 0.5708, 0.6195, 0.6386, 0.2156, 0.6748, 0.204, 0.7356, 0.1903, 0.7342, 0.2072, 0.6755, 0.9247, 0.9098, 0.8545, 0.9505, 0.8384, 0.8926, 0.8857, 0.8707, 0.6019, 0.7019, 0.6011, 0.6319, 0.6195, 0.6386, 0.6309, 0.7111, 0.2072, 0.6755, 0.1903, 0.7342, 0.1817, 0.7275, 0.2013, 0.672, 0.8857, 0.8707, 0.8384, 0.8926, 0.8337, 0.8467, 0.8699, 0.8348, 0.6309, 0.7111, 0.6195, 0.6386, 0.6387, 0.6381, 0.6584, 0.7058, 0.2194, 0.615, 0.2072, 0.6755, 0.2013, 0.672, 0.2165, 0.6138, 0.9159, 0.8436, 0.8857, 0.8707, 0.8699, 0.8348, 0.8985, 0.8178, 0.6503, 0.789, 0.6309, 0.7111, 0.6584, 0.7058, 0.687, 0.7727, 0.1501, 0.8135, 0.1275, 0.8436, 0.1101, 0.8178, 0.1351, 0.7964, 0.6906, 0.8595, 0.6503, 0.789, 0.687, 0.7727, 0.7315, 0.825, 0.1704, 0.7792, 0.1501, 0.8135, 0.1351, 0.7964, 0.1589, 0.7683, 0.7637, 0.8966, 0.6906, 0.8595, 0.7315, 0.825, 0.786, 0.8478, 0.6104, 0.5708, 0.6037, 0.5071, 0.6091, 0.5064, 0.6222, 0.5709, 0.1903, 0.7342, 0.1704, 0.7792, 0.1589, 0.7683, 0.1817, 0.7275, 0.8384, 0.8926, 0.7637, 0.8966, 0.786, 0.8478, 0.8337, 0.8467, 0.6195, 0.6386, 0.6104, 0.5708, 0.6222, 0.5709, 0.6387, 0.6381, 0.6222, 0.5709, 0.6091, 0.5064, 0.6142, 0.5038, 0.6328, 0.5657, 0.1817, 0.7275, 0.1589, 0.7683, 0.1558, 0.7552, 0.179, 0.7169, 0.8337, 0.8467, 0.786, 0.8478, 0.7917, 0.8067, 0.8306, 0.8108, 0.6387, 0.6381, 0.6222, 0.5709, 0.6328, 0.5657, 0.6545, 0.628, 0.2013, 0.672, 0.1817, 0.7275, 0.179, 0.7169, 0.1985, 0.6653, 0.8699, 0.8348, 0.8337, 0.8467, 0.8306, 0.8108, 0.8632, 0.8061, 0.6584, 0.7058, 0.6387, 0.6381, 0.6545, 0.628, 0.6781, 0.6871, 0.2165, 0.6138, 0.2013, 0.672, 0.1985, 0.6653, 0.2148, 0.6112, 0.8985, 0.8178, 0.8699, 0.8348, 0.8632, 0.8061, 0.8917, 0.7958, 0.687, 0.7727, 0.6584, 0.7058, 0.6781, 0.6871, 0.7081, 0.7427, 0.9235, 0.7964, 0.8985, 0.8178, 0.8917, 0.7958, 0.9184, 0.7799, 0.7315, 0.825, 0.687, 0.7727, 0.7081, 0.7427, 0.7481, 0.7857, 0.1589, 0.7683, 0.1351, 0.7964, 0.13, 0.7799, 0.1558, 0.7552, 0.786, 0.8478, 0.7315, 0.825, 0.7481, 0.7857, 0.7917, 0.8067, 0.7481, 0.7857, 0.7081, 0.7427, 0.7184, 0.7046, 0.7529, 0.7435, 0.1558, 0.7552, 0.13, 0.7799, 0.1324, 0.7635, 0.1588, 0.7392, 0.7917, 0.8067, 0.7481, 0.7857, 0.7529, 0.7435, 0.7907, 0.7685, 0.6328, 0.5657, 0.6142, 0.5038, 0.6185, 0.4985, 0.6412, 0.5547, 0.179, 0.7169, 0.1558, 0.7552, 0.1588, 0.7392, 0.1806, 0.7025, 0.8306, 0.8108, 0.7917, 0.8067, 0.7907, 0.7685, 0.8273, 0.7802, 0.6545, 0.628, 0.6328, 0.5657, 0.6412, 0.5547, 0.6658, 0.6096, 0.1985, 0.6653, 0.179, 0.7169, 0.1806, 0.7025, 0.1984, 0.6555, 0.8632, 0.8061, 0.8306, 0.8108, 0.8273, 0.7802, 0.8609, 0.7826, 0.6781, 0.6871, 0.6545, 0.628, 0.6658, 0.6096, 0.6904, 0.6588, 0.2148, 0.6112, 0.1985, 0.6653, 0.1984, 0.6555, 0.2141, 0.6072, 0.8917, 0.7958, 0.8632, 0.8061, 0.8609, 0.7826, 0.8919, 0.7772, 0.7081, 0.7427, 0.6781, 0.6871, 0.6904, 0.6588, 0.7184, 0.7046, 0.9184, 0.7799, 0.8917, 0.7958, 0.8919, 0.7772, 0.9208, 0.7635, 0.8919, 0.7772, 0.8609, 0.7826, 0.859, 0.7566, 0.894, 0.7551, 0.7184, 0.7046, 0.6904, 0.6588, 0.6991, 0.6235, 0.7244, 0.6587, 0.9208, 0.7635, 0.8919, 0.7772, 0.894, 0.7551, 0.9251, 0.7415, 0.7529, 0.7435, 0.7184, 0.7046, 0.7244, 0.6587, 0.7534, 0.693, 0.1588, 0.7392, 0.1324, 0.7635, 0.1367, 0.7415, 0.1626, 0.7169, 0.7907, 0.7685, 0.7529, 0.7435, 0.7534, 0.693, 0.7864, 0.7235, 0.6412, 0.5547, 0.6185, 0.4985, 0.6218, 0.4907, 0.6476, 0.5389, 0.1806, 0.7025, 0.1588, 0.7392, 0.1626, 0.7169, 0.1826, 0.6827, 0.8273, 0.7802, 0.7907, 0.7685, 0.7864, 0.7235, 0.8223, 0.7457, 0.6658, 0.6096, 0.6412, 0.5547, 0.6476, 0.5389, 0.6744, 0.5848, 0.1984, 0.6555, 0.1806, 0.7025, 0.1826, 0.6827, 0.1988, 0.642, 0.8609, 0.7826, 0.8273, 0.7802, 0.8223, 0.7457, 0.859, 0.7566, 0.6904, 0.6588, 0.6658, 0.6096, 0.6744, 0.5848, 0.6991, 0.6235, 0.2141, 0.6072, 0.1984, 0.6555, 0.1988, 0.642, 0.2139, 0.6013, 0.1988, 0.642, 0.1826, 0.6827, 0.1812, 0.6565, 0.1978, 0.6245, 0.859, 0.7566, 0.8223, 0.7457, 0.8157, 0.695, 0.8539, 0.7151, 0.6991, 0.6235, 0.6744, 0.5848, 0.6814, 0.5553, 0.7069, 0.5838, 0.2139, 0.6013, 0.1988, 0.642, 0.1978, 0.6245, 0.2134, 0.5933, 0.894, 0.7551, 0.859, 0.7566, 0.8539, 0.7151, 0.8919, 0.7186, 0.7244, 0.6587, 0.6991, 0.6235, 0.7069, 0.5838, 0.7306, 0.6078, 0.9251, 0.7415, 0.894, 0.7551, 0.8919, 0.7186, 0.9245, 0.7068, 0.7534, 0.693, 0.7244, 0.6587, 0.7306, 0.6078, 0.7548, 0.634, 0.1626, 0.7169, 0.1367, 0.7415, 0.1361, 0.7068, 0.1615, 0.6849, 0.7864, 0.7235, 0.7534, 0.693, 0.7548, 0.634, 0.7824, 0.6648, 0.6476, 0.5389, 0.6218, 0.4907, 0.6244, 0.4807, 0.6527, 0.5189, 0.1826, 0.6827, 0.1626, 0.7169, 0.1615, 0.6849, 0.1812, 0.6565, 0.8223, 0.7457, 0.7864, 0.7235, 0.7824, 0.6648, 0.8157, 0.695, 0.6744, 0.5848, 0.6476, 0.5389, 0.6527, 0.5189, 0.6814, 0.5553, 0.6527, 0.5189, 0.6244, 0.4807, 0.6263, 0.4686, 0.6567, 0.495, 0.1812, 0.6565, 0.1615, 0.6849, 0.1539, 0.6435, 0.1751, 0.625, 0.8157, 0.695, 0.7824, 0.6648, 0.7814, 0.6006, 0.8101, 0.6291, 0.6814, 0.5553, 0.6527, 0.5189, 0.6567, 0.495, 0.6872, 0.5217, 0.1978, 0.6245, 0.1812, 0.6565, 0.1751, 0.625, 0.194, 0.6039, 0.8539, 0.7151, 0.8157, 0.695, 0.8101, 0.6291, 0.8458, 0.6529, 0.7069, 0.5838, 0.6814, 0.5553, 0.6872, 0.5217, 0.7141, 0.5423, 0.2134, 0.5933, 0.1978, 0.6245, 0.194, 0.6039, 0.2118, 0.5837, 0.8919, 0.7186, 0.8539, 0.7151, 0.8458, 0.6529, 0.8837, 0.6623, 0.7306, 0.6078, 0.7069, 0.5838, 0.7141, 0.5423, 0.7374, 0.5583, 0.9245, 0.7068, 0.8919, 0.7186, 0.8837, 0.6623, 0.9165, 0.6572, 0.7548, 0.634, 0.7306, 0.6078, 0.7374, 0.5583, 0.7586, 0.5763, 0.1615, 0.6849, 0.1361, 0.7068, 0.1281, 0.6572, 0.1539, 0.6435, 0.7824, 0.6648, 0.7548, 0.634, 0.7586, 0.5763, 0.7814, 0.6006, 0.7586, 0.5763, 0.7374, 0.5583, 0.7434, 0.5135, 0.7632, 0.5276, 0.1539, 0.6435, 0.1281, 0.6572, 0.1167, 0.6018, 0.1425, 0.5984, 0.7814, 0.6006, 0.7586, 0.5763, 0.7632, 0.5276, 0.7832, 0.5457, 0.6567, 0.495, 0.6263, 0.4686, 0.6284, 0.4546, 0.6605, 0.4677, 0.1751, 0.625, 0.1539, 0.6435, 0.1425, 0.5984, 0.1655, 0.5912, 0.8101, 0.6291, 0.7814, 0.6006, 0.7832, 0.5457, 0.8079, 0.5672, 0.6872, 0.5217, 0.6567, 0.495, 0.6605, 0.4677, 0.6922, 0.4848, 0.194, 0.6039, 0.1751, 0.625, 0.1655, 0.5912, 0.1878, 0.582, 0.8458, 0.6529, 0.8101, 0.6291, 0.8079, 0.5672, 0.8392, 0.5869, 0.7141, 0.5423, 0.6872, 0.5217, 0.6922, 0.4848, 0.72, 0.5004, 0.2118, 0.5837, 0.194, 0.6039, 0.1878, 0.582, 0.209, 0.5733, 0.8837, 0.6623, 0.8458, 0.6529, 0.8392, 0.5869, 0.8738, 0.5989, 0.7374, 0.5583, 0.7141, 0.5423, 0.72, 0.5004, 0.7434, 0.5135, 0.9165, 0.6572, 0.8837, 0.6623, 0.8738, 0.5989, 0.9051, 0.6018, 0.8738, 0.5989, 0.8392, 0.5869, 0.8367, 0.5343, 0.8676, 0.5458, 0.7434, 0.5135, 0.72, 0.5004, 0.7246, 0.4595, 0.7478, 0.4723, 0.9051, 0.6018, 0.8738, 0.5989, 0.8676, 0.5458, 0.8962, 0.5532, 0.7632, 0.5276, 0.7434, 0.5135, 0.7478, 0.4723, 0.7672, 0.4859, 0.1425, 0.5984, 0.1167, 0.6018, 0.1078, 0.5532, 0.1325, 0.5569, 0.7832, 0.5457, 0.7632, 0.5276, 0.7672, 0.4859, 0.7862, 0.5016, 0.6605, 0.4677, 0.6284, 0.4546, 0.6312, 0.4399, 0.6652, 0.4397, 0.1655, 0.5912, 0.1425, 0.5984, 0.1325, 0.5569, 0.1563, 0.5584, 0.8079, 0.5672, 0.7832, 0.5457, 0.7862, 0.5016, 0.8088, 0.5188, 0.6922, 0.4848, 0.6605, 0.4677, 0.6652, 0.4397, 0.6971, 0.4477, 0.1878, 0.582, 0.1655, 0.5912, 0.1563, 0.5584, 0.1813, 0.5599, 0.8392, 0.5869, 0.8079, 0.5672, 0.8088, 0.5188, 0.8367, 0.5343, 0.72, 0.5004, 0.6922, 0.4848, 0.6971, 0.4477, 0.7246, 0.4595, 0.209, 0.5733, 0.1878, 0.582, 0.1813, 0.5599, 0.2061, 0.5628, 0.1813, 0.5599, 0.1563, 0.5584, 0.1525, 0.5294, 0.1785, 0.5395, 0.8367, 0.5343, 0.8088, 0.5188, 0.8121, 0.4776, 0.8387, 0.4928, 0.7246, 0.4595, 0.6971, 0.4477, 0.7015, 0.4135, 0.7277, 0.4209, 0.2061, 0.5628, 0.1813, 0.5599, 0.1785, 0.5395, 0.2048, 0.5529, 0.8676, 0.5458, 0.8367, 0.5343, 0.8387, 0.4928, 0.8671, 0.5047, 0.7478, 0.4723, 0.7246, 0.4595, 0.7277, 0.4209, 0.7504, 0.4323, 0.8962, 0.5532, 0.8676, 0.5458, 0.8671, 0.5047, 0.8935, 0.5145, 0.7672, 0.4859, 0.7478, 0.4723, 0.7504, 0.4323, 0.77, 0.4454, 0.921, 0.5569, 0.8962, 0.5532, 0.8935, 0.5145, 0.9171, 0.5222, 0.7862, 0.5016, 0.7672, 0.4859, 0.77, 0.4454, 0.7895, 0.4607, 0.6652, 0.4397, 0.6312, 0.4399, 0.6344, 0.4257, 0.6702, 0.4136, 0.1563, 0.5584, 0.1325, 0.5569, 0.1287, 0.5222, 0.1525, 0.5294, 0.8088, 0.5188, 0.7862, 0.5016, 0.7895, 0.4607, 0.8121, 0.4776, 0.6971, 0.4477, 0.6652, 0.4397, 0.6702, 0.4136, 0.7015, 0.4135, 0.1525, 0.5294, 0.1287, 0.5222, 0.1325, 0.4935, 0.1567, 0.5062, 0.8121, 0.4776, 0.7895, 0.4607, 0.7925, 0.4162, 0.8167, 0.4349, 0.7015, 0.4135, 0.6702, 0.4136, 0.673, 0.3907, 0.7035, 0.3829, 0.1785, 0.5395, 0.1525, 0.5294, 0.1567, 0.5062, 0.182, 0.5233, 0.8387, 0.4928, 0.8121, 0.4776, 0.8167, 0.4349, 0.8437, 0.4531, 0.7277, 0.4209, 0.7015, 0.4135, 0.7035, 0.3829, 0.7285, 0.3843, 0.2048, 0.5529, 0.1785, 0.5395, 0.182, 0.5233, 0.2064, 0.5448, 0.8671, 0.5047, 0.8387, 0.4928, 0.8437, 0.4531, 0.8714, 0.468, 0.7504, 0.4323, 0.7277, 0.4209, 0.7285, 0.3843, 0.7509, 0.3915, 0.8935, 0.5145, 0.8671, 0.5047, 0.8714, 0.468, 0.8972, 0.4813, 0.77, 0.4454, 0.7504, 0.4323, 0.7509, 0.3915, 0.7714, 0.4018, 0.9171, 0.5222, 0.8935, 0.5145, 0.8972, 0.4813, 0.9209, 0.4935, 0.7895, 0.4607, 0.77, 0.4454, 0.7714, 0.4018, 0.7925, 0.4162, 0.6702, 0.4136, 0.6344, 0.4257, 0.6363, 0.413, 0.673, 0.3907, 0.1325, 0.4935, 0.1088, 0.4813, 0.1175, 0.449, 0.1427, 0.4689, 0.7925, 0.4162, 0.7714, 0.4018, 0.771, 0.3531, 0.7946, 0.3648, 0.673, 0.3907, 0.6363, 0.413, 0.636, 0.4022, 0.6723, 0.3705, 0.1567, 0.5062, 0.1325, 0.4935, 0.1427, 0.4689, 0.1675, 0.4894, 0.8167, 0.4349, 0.7925, 0.4162, 0.7946, 0.3648, 0.8211, 0.385, 0.7035, 0.3829, 0.673, 0.3907, 0.6723, 0.3705, 0.7021, 0.3546, 0.182, 0.5233, 0.1567, 0.5062, 0.1675, 0.4894, 0.1906, 0.5129, 0.8437, 0.4531, 0.8167, 0.4349, 0.8211, 0.385, 0.8498, 0.4075, 0.7285, 0.3843, 0.7035, 0.3829, 0.7021, 0.3546, 0.7263, 0.3481, 0.2064, 0.5448, 0.182, 0.5233, 0.1906, 0.5129, 0.2105, 0.5393, 0.8714, 0.468, 0.8437, 0.4531, 0.8498, 0.4075, 0.8788, 0.4284, 0.7509, 0.3915, 0.7285, 0.3843, 0.7263, 0.3481, 0.7489, 0.3481, 0.8972, 0.4813, 0.8714, 0.468, 0.8788, 0.4284, 0.9059, 0.449, 0.7714, 0.4018, 0.7509, 0.3915, 0.7489, 0.3481, 0.771, 0.3531, 0.7489, 0.3481, 0.7263, 0.3481, 0.721, 0.3115, 0.7441, 0.3019, 0.9059, 0.449, 0.8788, 0.4284, 0.8892, 0.3824, 0.9182, 0.4151, 0.771, 0.3531, 0.7489, 0.3481, 0.7441, 0.3019, 0.7683, 0.2985, 0.1427, 0.4689, 0.1175, 0.449, 0.1298, 0.4151, 0.1562, 0.4472, 0.7946, 0.3648, 0.771, 0.3531, 0.7683, 0.2985, 0.7953, 0.3051, 0.6723, 0.3705, 0.636, 0.4022, 0.6337, 0.3931, 0.6685, 0.3523, 0.1675, 0.4894, 0.1427, 0.4689, 0.1562, 0.4472, 0.1804, 0.4774, 0.8211, 0.385, 0.7946, 0.3648, 0.7953, 0.3051, 0.8255, 0.3247, 0.7021, 0.3546, 0.6723, 0.3705, 0.6685, 0.3523, 0.6974, 0.3275, 0.1906, 0.5129, 0.1675, 0.4894, 0.1804, 0.4774, 0.2005, 0.5066, 0.8498, 0.4075, 0.8211, 0.385, 0.8255, 0.3247, 0.8575, 0.352, 0.7263, 0.3481, 0.7021, 0.3546, 0.6974, 0.3275, 0.721, 0.3115, 0.2105, 0.5393, 0.1906, 0.5129, 0.2005, 0.5066, 0.2154, 0.5357, 0.8788, 0.4284, 0.8498, 0.4075, 0.8575, 0.352, 0.8892, 0.3824, 0.8575, 0.352, 0.8255, 0.3247, 0.8324, 0.2536, 0.8699, 0.2865, 0.721, 0.3115, 0.6974, 0.3275, 0.6896, 0.3021, 0.7127, 0.2757, 0.2154, 0.5357, 0.2005, 0.5066, 0.2087, 0.5013, 0.2197, 0.5328, 0.8892, 0.3824, 0.8575, 0.352, 0.8699, 0.2865, 0.9044, 0.3306, 0.7441, 0.3019, 0.721, 0.3115, 0.7127, 0.2757, 0.7362, 0.2544, 0.9182, 0.4151, 0.8892, 0.3824, 0.9044, 0.3306, 0.9334, 0.3799, 0.7683, 0.2985, 0.7441, 0.3019, 0.7362, 0.2544, 0.7631, 0.2398, 0.1562, 0.4472, 0.1298, 0.4151, 0.145, 0.3799, 0.17, 0.4262, 0.7953, 0.3051, 0.7683, 0.2985, 0.7631, 0.2398, 0.7954, 0.2372, 0.6685, 0.3523, 0.6337, 0.3931, 0.6298, 0.3859, 0.6619, 0.3363, 0.1804, 0.4774, 0.1562, 0.4472, 0.17, 0.4262, 0.192, 0.4666, 0.8255, 0.3247, 0.7953, 0.3051, 0.7954, 0.2372, 0.8324, 0.2536, 0.6974, 0.3275, 0.6685, 0.3523, 0.6619, 0.3363, 0.6896, 0.3021, 0.2005, 0.5066, 0.1804, 0.4774, 0.192, 0.4666, 0.2087, 0.5013, 0.192, 0.4666, 0.17, 0.4262, 0.1849, 0.4054, 0.2026, 0.4557, 0.8324, 0.2536, 0.7954, 0.2372, 0.7957, 0.1608, 0.848, 0.1721, 0.6896, 0.3021, 0.6619, 0.3363, 0.651, 0.3232, 0.6765, 0.2788, 0.2087, 0.5013, 0.192, 0.4666, 0.2026, 0.4557, 0.2156, 0.496, 0.8699, 0.2865, 0.8324, 0.2536, 0.848, 0.1721, 0.8945, 0.2141, 0.7127, 0.2757, 0.6896, 0.3021, 0.6765, 0.2788, 0.6987, 0.2412, 0.2197, 0.5328, 0.2087, 0.5013, 0.2156, 0.496, 0.2233, 0.5303, 0.9044, 0.3306, 0.8699, 0.2865, 0.8945, 0.2141, 0.9286, 0.2764, 0.7362, 0.2544, 0.7127, 0.2757, 0.6987, 0.2412, 0.7223, 0.2068, 0.145, 0.3799, 0.116, 0.3306, 0.1402, 0.2764, 0.1646, 0.3443, 0.7631, 0.2398, 0.7362, 0.2544, 0.7223, 0.2068, 0.7528, 0.1772, 0.17, 0.4262, 0.145, 0.3799, 0.1646, 0.3443, 0.1849, 0.4054, 0.7954, 0.2372, 0.7631, 0.2398, 0.7528, 0.1772, 0.7957, 0.1608, 0.6619, 0.3363, 0.6298, 0.3859, 0.6236, 0.381, 0.651, 0.3232, 0.1849, 0.4054, 0.1646, 0.3443, 0.1915, 0.3132, 0.2032, 0.3875, 0.7957, 0.1608, 0.7528, 0.1772, 0.7235, 0.1073, 0.7967, 0.07366, 0.651, 0.3232, 0.6236, 0.381, 0.6138, 0.3788, 0.6322, 0.3141, 0.2026, 0.4557, 0.1849, 0.4054, 0.2032, 0.3875, 0.2144, 0.447, 0.848, 0.1721, 0.7957, 0.1608, 0.7967, 0.07366, 0.8977, 0.08986, 0.6765, 0.2788, 0.651, 0.3232, 0.6322, 0.3141, 0.6517, 0.2579, 0.2156, 0.496, 0.2026, 0.4557, 0.2144, 0.447, 0.2227, 0.4921, 0.8945, 0.2141, 0.848, 0.1721, 0.8977, 0.08986, 0.9464, 0.1503, 0.6987, 0.2412, 0.6765, 0.2788, 0.6517, 0.2579, 0.67, 0.2063, 0.2233, 0.5303, 0.2156, 0.496, 0.2227, 0.4921, 0.2268, 0.5286, 0.1402, 0.2764, 0.1061, 0.2141, 0.1579, 0.1503, 0.1788, 0.2297, 0.7223, 0.2068, 0.6987, 0.2412, 0.67, 0.2063, 0.6907, 0.1558, 0.1646, 0.3443, 0.1402, 0.2764, 0.1788, 0.2297, 0.1915, 0.3132, 0.7528, 0.1772, 0.7223, 0.2068, 0.6907, 0.1558, 0.7235, 0.1073, 0.6907, 0.1558, 0.67, 0.2063, 0.6158, 0.1817, 0.6164, 0.1176, 0.1915, 0.3132, 0.1788, 0.2297, 0.228, 0.2078, 0.2236, 0.2953, 0.7235, 0.1073, 0.6907, 0.1558, 0.6164, 0.1176, 0.6025, 0.05618, 0.2032, 0.3875, 0.1915, 0.3132, 0.2236, 0.2953, 0.2243, 0.3779, 0.7967, 0.07366, 0.7235, 0.1073, 0.6025, 0.05618, 1.182, 0.01512, 0.6322, 0.3141, 0.6138, 0.3788, 0.6002, 0.3791, 0.6045, 0.3112, 0.2144, 0.447, 0.2032, 0.3875, 0.2243, 0.3779, 0.2276, 0.4435, 0.8977, 0.08986, 0.7967, 0.07366, 1.182, 0.01512, 1.048, 0.06522, 0.6517, 0.2579, 0.6322, 0.3141, 0.6045, 0.3112, 0.611, 0.2461, 0.2227, 0.4921, 0.2144, 0.447, 0.2276, 0.4435, 0.2302, 0.4912, 0.1579, 0.1503, 0.1092, 0.08986, 0.2596, 0.06522, 0.2385, 0.1298, 0.67, 0.2063, 0.6517, 0.2579, 0.611, 0.2461, 0.6158, 0.1817, 0.2268, 0.5286, 0.2227, 0.4921, 0.2302, 0.4912, 0.2304, 0.5284, 0.1788, 0.2297, 0.1579, 0.1503, 0.2385, 0.1298, 0.228, 0.2078, 0.2385, 0.1298, 0.2596, 0.06522, 0.3383, 0.1092, 0.2979, 0.1507, 0.6158, 0.1817, 0.611, 0.2461, 0.5655, 0.2536, 0.5531, 0.1899, 0.2304, 0.5284, 0.2302, 0.4912, 0.2374, 0.4936, 0.2339, 0.5297, 0.228, 0.2078, 0.2385, 0.1298, 0.2979, 0.1507, 0.2704, 0.2129, 0.6164, 0.1176, 0.6158, 0.1817, 0.5531, 0.1899, 0.528, 0.1318, 0.2236, 0.2953, 0.228, 0.2078, 0.2704, 0.2129, 0.2531, 0.2944, 0.6025, 0.05618, 0.6164, 0.1176, 0.528, 0.1318, 0.4756, 0.09295, 0.2243, 0.3779, 0.2236, 0.2953, 0.2531, 0.2944, 0.244, 0.3786, 0.3932, 0.01512, 0.6025, 0.05618, 0.4756, 0.09295, 0.3996, 0.0868, 0.6045, 0.3112, 0.6002, 0.3791, 0.585, 0.381, 0.5741, 0.3169, 0.2276, 0.4435, 0.2243, 0.3779, 0.244, 0.3786, 0.2399, 0.4461, 0.2596, 0.06522, 0.3932, 0.01512, 0.3996, 0.0868, 0.3383, 0.1092, 0.611, 0.2461, 0.6045, 0.3112, 0.5741, 0.3169, 0.5655, 0.2536, 0.2302, 0.4912, 0.2276, 0.4435, 0.2399, 0.4461, 0.2374, 0.4936, 0.2399, 0.4461, 0.244, 0.3786, 0.2601, 0.3869, 0.2503, 0.4532, 0.3383, 0.1092, 0.3996, 0.0868, 0.401, 0.1377, 0.3617, 0.1515, 0.5655, 0.2536, 0.5741, 0.3169, 0.5511, 0.3291, 0.5339, 0.2746, 0.2374, 0.4936, 0.2399, 0.4461, 0.2503, 0.4532, 0.2436, 0.4986, 0.2979, 0.1507, 0.3383, 0.1092, 0.3617, 0.1515, 0.328, 0.1812, 0.5531, 0.1899, 0.5655, 0.2536, 0.5339, 0.2746, 0.514, 0.2187, 0.2339, 0.5297, 0.2374, 0.4936, 0.2436, 0.4986, 0.2369, 0.5323, 0.2704, 0.2129, 0.2979, 0.1507, 0.328, 0.1812, 0.299, 0.2314, 0.528, 0.1318, 0.5531, 0.1899, 0.514, 0.2187, 0.4852, 0.1705, 0.2531, 0.2944, 0.2704, 0.2129, 0.299, 0.2314, 0.2759, 0.305, 0.4756, 0.09295, 0.528, 0.1318, 0.4852, 0.1705, 0.4452, 0.1423, 0.244, 0.3786, 0.2531, 0.2944, 0.2759, 0.305, 0.2601, 0.3869, 0.3996, 0.0868, 0.4756, 0.09295, 0.4452, 0.1423, 0.401, 0.1377, 0.5741, 0.3169, 0.585, 0.381, 0.5726, 0.3849, 0.5511, 0.3291, 0.2601, 0.3869, 0.2759, 0.305, 0.2931, 0.3235, 0.2731, 0.4009, 0.401, 0.1377, 0.4452, 0.1423, 0.4366, 0.181, 0.4034, 0.177, 0.5511, 0.3291, 0.5726, 0.3849, 0.5667, 0.3924, 0.5411, 0.3451, 0.2503, 0.4532, 0.2601, 0.3869, 0.2731, 0.4009, 0.259, 0.4637, 0.3617, 0.1515, 0.401, 0.1377, 0.4034, 0.177, 0.373, 0.188, 0.5339, 0.2746, 0.5511, 0.3291, 0.5411, 0.3451, 0.5207, 0.2976, 0.2436, 0.4986, 0.2503, 0.4532, 0.259, 0.4637, 0.2489, 0.5057, 0.328, 0.1812, 0.3617, 0.1515, 0.373, 0.188, 0.3448, 0.2129, 0.514, 0.2187, 0.5339, 0.2746, 0.5207, 0.2976, 0.4982, 0.2471, 0.2369, 0.5323, 0.2436, 0.4986, 0.2489, 0.5057, 0.2396, 0.536, 0.299, 0.2314, 0.328, 0.1812, 0.3448, 0.2129, 0.3179, 0.2564, 0.4852, 0.1705, 0.514, 0.2187, 0.4982, 0.2471, 0.4698, 0.2045, 0.2759, 0.305, 0.299, 0.2314, 0.3179, 0.2564, 0.2931, 0.3235, 0.4452, 0.1423, 0.4852, 0.1705, 0.4698, 0.2045, 0.4366, 0.181, 0.2931, 0.3235, 0.3179, 0.2564, 0.3314, 0.2908, 0.3067, 0.3523, 0.4366, 0.181, 0.4698, 0.2045, 0.4664, 0.2362, 0.4358, 0.2169, 0.2731, 0.4009, 0.2931, 0.3235, 0.3067, 0.3523, 0.2844, 0.4226, 0.4034, 0.177, 0.4366, 0.181, 0.4358, 0.2169, 0.4073, 0.2152, 0.5411, 0.3451, 0.5667, 0.3924, 0.5681, 0.4047, 0.543, 0.3659, 0.259, 0.4637, 0.2731, 0.4009, 0.2844, 0.4226, 0.2669, 0.4788, 0.373, 0.188, 0.4034, 0.177, 0.4073, 0.2152, 0.3811, 0.2265, 0.5207, 0.2976, 0.5411, 0.3451, 0.543, 0.3659, 0.5213, 0.3229, 0.2489, 0.5057, 0.259, 0.4637, 0.2669, 0.4788, 0.2537, 0.5152, 0.3448, 0.2129, 0.373, 0.188, 0.3811, 0.2265, 0.3562, 0.2502, 0.4982, 0.2471, 0.5207, 0.2976, 0.5213, 0.3229, 0.4961, 0.2751, 0.2396, 0.536, 0.2489, 0.5057, 0.2537, 0.5152, 0.242, 0.5409, 0.3179, 0.2564, 0.3448, 0.2129, 0.3562, 0.2502, 0.3314, 0.2908, 0.4698, 0.2045, 0.4982, 0.2471, 0.4961, 0.2751, 0.4664, 0.2362, 0.4961, 0.2751, 0.5213, 0.3229, 0.5294, 0.3565, 0.5013, 0.3108, 0.242, 0.5409, 0.2537, 0.5152, 0.2583, 0.5281, 0.2442, 0.5473, 0.3314, 0.2908, 0.3562, 0.2502, 0.365, 0.3013, 0.3417, 0.3416, 0.4664, 0.2362, 0.4961, 0.2751, 0.5013, 0.3108, 0.4694, 0.2744, 0.3067, 0.3523, 0.3314, 0.2908, 0.3417, 0.3416, 0.3177, 0.3973, 0.4358, 0.2169, 0.4664, 0.2362, 0.4694, 0.2744, 0.4392, 0.2589, 0.2844, 0.4226, 0.3067, 0.3523, 0.3177, 0.3973, 0.2942, 0.4559, 0.4073, 0.2152, 0.4358, 0.2169, 0.4392, 0.2589, 0.4126, 0.2611, 0.543, 0.3659, 0.5681, 0.4047, 0.5737, 0.4217, 0.5518, 0.3941, 0.2669, 0.4788, 0.2844, 0.4226, 0.2942, 0.4559, 0.2741, 0.5003, 0.3811, 0.2265, 0.4073, 0.2152, 0.4126, 0.2611, 0.3883, 0.2755, 0.5213, 0.3229, 0.543, 0.3659, 0.5518, 0.3941, 0.5294, 0.3565, 0.2537, 0.5152, 0.2669, 0.4788, 0.2741, 0.5003, 0.2583, 0.5281, 0.3562, 0.2502, 0.3811, 0.2265, 0.3883, 0.2755, 0.365, 0.3013, 0.3883, 0.2755, 0.4126, 0.2611, 0.4191, 0.3214, 0.395, 0.3414, 0.5294, 0.3565, 0.5518, 0.3941, 0.5611, 0.4273, 0.5391, 0.3997, 0.2583, 0.5281, 0.2741, 0.5003, 0.2802, 0.5276, 0.2622, 0.544, 0.365, 0.3013, 0.3883, 0.2755, 0.395, 0.3414, 0.3721, 0.3713, 0.5013, 0.3108, 0.5294, 0.3565, 0.5391, 0.3997, 0.5096, 0.3598, 0.2442, 0.5473, 0.2583, 0.5281, 0.2622, 0.544, 0.2462, 0.5551, 0.3417, 0.3416, 0.365, 0.3013, 0.3721, 0.3713, 0.3495, 0.4111, 0.4694, 0.2744, 0.5013, 0.3108, 0.5096, 0.3598, 0.4763, 0.3262, 0.3177, 0.3973, 0.3417, 0.3416, 0.3495, 0.4111, 0.3261, 0.4573, 0.4392, 0.2589, 0.4694, 0.2744, 0.4763, 0.3262, 0.4456, 0.3141, 0.2942, 0.4559, 0.3177, 0.3973, 0.3261, 0.4573, 0.3021, 0.4992, 0.4126, 0.2611, 0.4392, 0.2589, 0.4456, 0.3141, 0.4191, 0.3214, 0.5518, 0.3941, 0.5737, 0.4217, 0.5796, 0.4408, 0.5611, 0.4273, 0.2741, 0.5003, 0.2942, 0.4559, 0.3021, 0.4992, 0.2802, 0.5276, 0.3021, 0.4992, 0.3261, 0.4573, 0.3315, 0.5187, 0.3073, 0.5429, 0.4191, 0.3214, 0.4456, 0.3141, 0.4537, 0.3849, 0.4257, 0.3958, 0.5611, 0.4273, 0.5796, 0.4408, 0.5834, 0.4582, 0.5676, 0.4595, 0.2802, 0.5276, 0.3021, 0.4992, 0.3073, 0.5429, 0.2844, 0.5556, 0.395, 0.3414, 0.4191, 0.3214, 0.4257, 0.3958, 0.4004, 0.4195, 0.5391, 0.3997, 0.5611, 0.4273, 0.5676, 0.4595, 0.5472, 0.4464, 0.2622, 0.544, 0.2802, 0.5276, 0.2844, 0.5556, 0.2649, 0.5606, 0.3721, 0.3713, 0.395, 0.3414, 0.4004, 0.4195, 0.3771, 0.4507, 0.5096, 0.3598, 0.5391, 0.3997, 0.5472, 0.4464, 0.5187, 0.4196, 0.2462, 0.5551, 0.2622, 0.544, 0.2649, 0.5606, 0.2475, 0.5633, 0.3495, 0.4111, 0.3721, 0.3713, 0.3771, 0.4507, 0.3547, 0.4857, 0.4763, 0.3262, 0.5096, 0.3598, 0.5187, 0.4196, 0.4855, 0.3935, 0.3261, 0.4573, 0.3495, 0.4111, 0.3547, 0.4857, 0.3315, 0.5187, 0.4456, 0.3141, 0.4763, 0.3262, 0.4855, 0.3935, 0.4537, 0.3849, 0.3315, 0.5187, 0.3547, 0.4857, 0.3578, 0.5497, 0.3345, 0.5703, 0.4537, 0.3849, 0.4855, 0.3935, 0.4947, 0.4696, 0.462, 0.4664, 0.3073, 0.5429, 0.3315, 0.5187, 0.3345, 0.5703, 0.31, 0.5805, 0.4257, 0.3958, 0.4537, 0.3849, 0.462, 0.4664, 0.4316, 0.4764, 0.5676, 0.4595, 0.5834, 0.4582, 0.5856, 0.4726, 0.5716, 0.487, 0.2844, 0.5556, 0.3073, 0.5429, 0.31, 0.5805, 0.2866, 0.581, 0.4004, 0.4195, 0.4257, 0.3958, 0.4316, 0.4764, 0.4044, 0.4969, 0.5472, 0.4464, 0.5676, 0.4595, 0.5716, 0.487, 0.553, 0.4896, 0.2649, 0.5606, 0.2844, 0.5556, 0.2866, 0.581, 0.2663, 0.5764, 0.3771, 0.4507, 0.4004, 0.4195, 0.4044, 0.4969, 0.3803, 0.5231, 0.5187, 0.4196, 0.5472, 0.4464, 0.553, 0.4896, 0.5266, 0.4812, 0.2475, 0.5633, 0.2649, 0.5606, 0.2663, 0.5764, 0.2479, 0.5713, 0.3547, 0.4857, 0.3771, 0.4507, 0.3803, 0.5231, 0.3578, 0.5497, 0.4855, 0.3935, 0.5187, 0.4196, 0.5266, 0.4812, 0.4947, 0.4696, 0.5266, 0.4812, 0.553, 0.4896, 0.5568, 0.5259, 0.5321, 0.5357, 0.2479, 0.5713, 0.2663, 0.5764, 0.2661, 0.5919, 0.2471, 0.5789, 0.3578, 0.5497, 0.3803, 0.5231, 0.3825, 0.5865, 0.3595, 0.6039, 0.4947, 0.4696, 0.5266, 0.4812, 0.5321, 0.5357, 0.5015, 0.5416, 0.3345, 0.5703, 0.3578, 0.5497, 0.3595, 0.6039, 0.3359, 0.6144, 0.462, 0.4664, 0.4947, 0.4696, 0.5015, 0.5416, 0.4688, 0.5468, 0.31, 0.5805, 0.3345, 0.5703, 0.3359, 0.6144, 0.3112, 0.6143, 0.4316, 0.4764, 0.462, 0.4664, 0.4688, 0.5468, 0.4369, 0.5548, 0.5716, 0.487, 0.5856, 0.4726, 0.587, 0.4842, 0.5742, 0.5095, 0.2866, 0.581, 0.31, 0.5805, 0.3112, 0.6143, 0.2873, 0.6051, 0.4044, 0.4969, 0.4316, 0.4764, 0.4369, 0.5548, 0.4078, 0.5685, 0.553, 0.4896, 0.5716, 0.487, 0.5742, 0.5095, 0.5568, 0.5259, 0.2663, 0.5764, 0.2866, 0.581, 0.2873, 0.6051, 0.2661, 0.5919, 0.3803, 0.5231, 0.4044, 0.4969, 0.4078, 0.5685, 0.3825, 0.5865, 0.2276, 0.5669, 0.245, 0.5866, 0.2415, 0.5941, 0.5883, 0.4937, 0.6024, 0.4487, 0.5899, 0.5013, 0.2276, 0.5669, 0.2415, 0.5941, 0.2369, 0.601, 0.5899, 0.5013, 0.6024, 0.4487, 0.5917, 0.5064, 0.2276, 0.5669, 0.2369, 0.601, 0.232, 0.607, 0.5917, 0.5064, 0.6024, 0.4487, 0.5935, 0.5083, 0.2276, 0.5669, 0.232, 0.607, 0.2274, 0.6116, 0.5935, 0.5083, 0.6024, 0.4487, 0.5957, 0.508, 0.5957, 0.508, 0.6024, 0.4487, 0.599, 0.5073, 0.2276, 0.5669, 0.2274, 0.6116, 0.2232, 0.6143, 0.2276, 0.5669, 0.2232, 0.6143, 0.2194, 0.615, 0.599, 0.5073, 0.6024, 0.4487, 0.6037, 0.5071, 0.2276, 0.5669, 0.2194, 0.615, 0.2165, 0.6138, 0.6037, 0.5071, 0.6024, 0.4487, 0.6091, 0.5064, 0.2276, 0.5669, 0.2165, 0.6138, 0.2148, 0.6112, 0.6091, 0.5064, 0.6024, 0.4487, 0.6142, 0.5038, 0.6142, 0.5038, 0.6024, 0.4487, 0.6185, 0.4985, 0.2276, 0.5669, 0.2148, 0.6112, 0.2141, 0.6072, 0.2276, 0.5669, 0.2141, 0.6072, 0.2139, 0.6013, 0.6185, 0.4985, 0.6024, 0.4487, 0.6218, 0.4907, 0.2276, 0.5669, 0.2139, 0.6013, 0.2134, 0.5933, 0.6218, 0.4907, 0.6024, 0.4487, 0.6244, 0.4807, 0.2276, 0.5669, 0.2134, 0.5933, 0.2118, 0.5837, 0.6244, 0.4807, 0.6024, 0.4487, 0.6263, 0.4686, 0.6263, 0.4686, 0.6024, 0.4487, 0.6284, 0.4546, 0.2276, 0.5669, 0.2118, 0.5837, 0.209, 0.5733, 0.2276, 0.5669, 0.209, 0.5733, 0.2061, 0.5628, 0.6284, 0.4546, 0.6024, 0.4487, 0.6312, 0.4399, 0.2276, 0.5669, 0.2061, 0.5628, 0.2048, 0.5529, 0.6312, 0.4399, 0.6024, 0.4487, 0.6344, 0.4257, 0.2276, 0.5669, 0.2048, 0.5529, 0.2064, 0.5448, 0.6344, 0.4257, 0.6024, 0.4487, 0.6363, 0.413, 0.6363, 0.413, 0.6024, 0.4487, 0.636, 0.4022, 0.2276, 0.5669, 0.2064, 0.5448, 0.2105, 0.5393, 0.2276, 0.5669, 0.2105, 0.5393, 0.2154, 0.5357, 0.636, 0.4022, 0.6024, 0.4487, 0.6337, 0.3931, 0.2276, 0.5669, 0.2154, 0.5357, 0.2197, 0.5328, 0.6337, 0.3931, 0.6024, 0.4487, 0.6298, 0.3859, 0.2276, 0.5669, 0.2197, 0.5328, 0.2233, 0.5303, 0.6298, 0.3859, 0.6024, 0.4487, 0.6236, 0.381, 0.6236, 0.381, 0.6024, 0.4487, 0.6138, 0.3788, 0.2276, 0.5669, 0.2233, 0.5303, 0.2268, 0.5286, 0.2276, 0.5669, 0.2268, 0.5286, 0.2304, 0.5284, 0.6138, 0.3788, 0.6024, 0.4487, 0.6002, 0.3791, 0.2276, 0.5669, 0.2304, 0.5284, 0.2339, 0.5297, 0.6002, 0.3791, 0.6024, 0.4487, 0.585, 0.381, 0.2276, 0.5669, 0.2339, 0.5297, 0.2369, 0.5323, 0.585, 0.381, 0.6024, 0.4487, 0.5726, 0.3849, 0.2276, 0.5669, 0.2369, 0.5323, 0.2396, 0.536, 0.5726, 0.3849, 0.6024, 0.4487, 0.5667, 0.3924, 0.2276, 0.5669, 0.2396, 0.536, 0.242, 0.5409, 0.5667, 0.3924, 0.6024, 0.4487, 0.5681, 0.4047, 0.2276, 0.5669, 0.242, 0.5409, 0.2442, 0.5473, 0.5681, 0.4047, 0.6024, 0.4487, 0.5737, 0.4217, 0.2276, 0.5669, 0.2442, 0.5473, 0.2462, 0.5551, 0.5737, 0.4217, 0.6024, 0.4487, 0.5796, 0.4408, 0.2276, 0.5669, 0.2462, 0.5551, 0.2475, 0.5633, 0.5796, 0.4408, 0.6024, 0.4487, 0.5834, 0.4582, 0.2276, 0.5669, 0.2475, 0.5633, 0.2479, 0.5713, 0.5834, 0.4582, 0.6024, 0.4487, 0.5856, 0.4726, 0.2276, 0.5669, 0.2479, 0.5713, 0.2471, 0.5789, 0.5856, 0.4726, 0.6024, 0.4487, 0.587, 0.4842, 0.4078, 0.5685, 0.4369, 0.5548, 0.4426, 0.6291, 0.4116, 0.6391, 0.5568, 0.5259, 0.5742, 0.5095, 0.5765, 0.5282, 0.5598, 0.5561, 0.2661, 0.5919, 0.2873, 0.6051, 0.2858, 0.6313, 0.264, 0.6087, 0.3825, 0.5865, 0.4078, 0.5685, 0.4116, 0.6391, 0.384, 0.6496, 0.5321, 0.5357, 0.5568, 0.5259, 0.5598, 0.5561, 0.5359, 0.5813, 0.2471, 0.5789, 0.2661, 0.5919, 0.264, 0.6087, 0.245, 0.5866, 0.3595, 0.6039, 0.3825, 0.5865, 0.384, 0.6496, 0.3592, 0.6577, 0.5015, 0.5416, 0.5321, 0.5357, 0.5359, 0.5813, 0.5064, 0.6029, 0.2276, 0.5669, 0.2471, 0.5789, 0.245, 0.5866, 0.3359, 0.6144, 0.3595, 0.6039, 0.3592, 0.6577, 0.3347, 0.6589, 0.4688, 0.5468, 0.5015, 0.5416, 0.5064, 0.6029, 0.4748, 0.6183, 0.587, 0.4842, 0.6024, 0.4487, 0.5883, 0.4937, 0.3112, 0.6143, 0.3359, 0.6144, 0.3347, 0.6589, 0.3098, 0.6497, 0.4369, 0.5548, 0.4688, 0.5468, 0.4748, 0.6183, 0.4426, 0.6291, 0.5742, 0.5095, 0.587, 0.4842, 0.5883, 0.4937, 0.5765, 0.5282, 0.2873, 0.6051, 0.3112, 0.6143, 0.3098, 0.6497, 0.2858, 0.6313])
me_sphere.materials.append(mat_material_001)
me_sphere.use_remesh_preserve_volume = False
me_sphere.use_remesh_preserve_attributes = False
me_sphere.use_mirror_vertex_groups = False
me_sphere.update()

# ---- objects
ob_sphere = bpy.data.objects.new('Sphere', me_sphere)

# ---- transforms, parenting, visibility, modifiers, constraints
ob_sphere.location = (0.08578, -0.2127, 1.255)
ob_sphere.rotation_euler = (1.232, 0.8615, 0.1588)
ob_sphere.scale = (1.369, 1.369, 1.369)
ob_sphere.lineart.crease_threshold = 0.0

# ---- collection membership
col_collection_1.objects.link(ob_sphere)

# ---- scene / render settings (as saved in the file)
scene.frame_start = 1; scene.frame_end = 250; scene.frame_set(1)
scene.render.engine = 'CYCLES'
scene.render.image_settings.color_mode = 'RGB'
scene.render.image_settings.compression = 90
scene.render.resolution_percentage = 50
scene.render.dither_intensity = 0.0
scene.render.bake_margin = 2
scene.cycles.use_denoising = False
scene.cycles.samples = 10
scene.cycles.sampling_pattern = 'TABULATED_SOBOL'
scene.cycles.light_sampling_threshold = 0.0
scene.cycles.use_adaptive_sampling = False
scene.cycles.use_light_tree = False
scene.cycles.blur_glossy = 0.0
scene.cycles.volume_bounces = 1
scene.cycles.pixel_filter_type = 'GAUSSIAN'
scene.cycles.sample_clamp_indirect = 0.0
scene.view_settings.view_transform = 'Standard'
bpy.context.view_layer.update()

# ---- added for rendering (the .blend has no active camera and no usable light): camera, sun
cam_auto = bpy.data.cameras.new('AutoCamera')
cam_auto.lens = 50.0
cam_auto.sensor_width = 36.0
cam_auto.clip_end = 1000.0
ob_auto_camera = bpy.data.objects.new('AutoCamera', cam_auto)
scene.collection.objects.link(ob_auto_camera)
ob_auto_camera.location = (8.5042, -10.1886, 7.87744)
ob_auto_camera.rotation_euler = (1.09748, -7.21219e-08, 0.694738)
scene.camera = ob_auto_camera
light_auto_sun = bpy.data.lights.new('AutoSun', 'SUN')
light_auto_sun.energy = 3.0
light_auto_sun.angle = 0.0523599
ob_auto_sun = bpy.data.objects.new('AutoSun', light_auto_sun)
scene.collection.objects.link(ob_auto_sun)
ob_auto_sun.rotation_euler = (0.872665, 0.174533, 0.523599)
bpy.context.view_layer.update()
